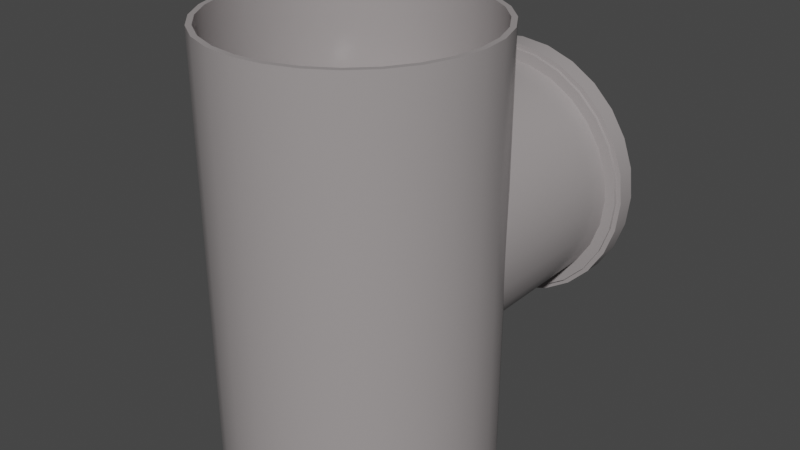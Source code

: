 # Source: Pipe_division_variable.blend  (saved by Blender 3.6.13; exported with 4.5.12 LTS)
import bpy
from mathutils import Matrix  # noqa: F401  (used for matrix-valued properties, if any)

bpy.ops.wm.read_factory_settings(use_empty=True)
scene = bpy.context.scene
scene.name = 'Scene'

# ---- collections
col_pipe_division_variable = bpy.data.collections.new('Pipe_division_variable'); scene.collection.children.link(col_pipe_division_variable)

# ---- materials (node trees are filled in below, after node groups)
mat_material_003 = bpy.data.materials.new('Material.003')
mat_material_003.use_transparent_shadow = False
mat_material_002 = bpy.data.materials.new('Material.002')
mat_material_002.use_transparent_shadow = False

# ---- node groups
ng_auto_smooth = bpy.data.node_groups.new('Auto Smooth', 'GeometryNodeTree')
_s = ng_auto_smooth.interface.new_socket(name='Geometry', in_out='OUTPUT', socket_type='NodeSocketGeometry')
_s = ng_auto_smooth.interface.new_socket(name='Geometry', in_out='INPUT', socket_type='NodeSocketGeometry')
_s = ng_auto_smooth.interface.new_socket(name='Angle', in_out='INPUT', socket_type='NodeSocketFloat')
_s.subtype = 'ANGLE'
_s.min_value = 0.0
_s.max_value = 3.142
ng_auto_smooth.is_modifier = True
_N = ng_auto_smooth.nodes; _L = ng_auto_smooth.links
n0 = _N.new('NodeGroupOutput'); n0.name = 'Group Output'; n0.location = (480, -100)
n1 = _N.new('NodeGroupInput'); n1.name = 'Group Input'; n1.location = (-420, -300)
n2 = _N.new('NodeGroupInput'); n2.name = 'Group Input.001'; n2.location = (-60, -100)
n3 = _N.new('GeometryNodeSetShadeSmooth'); n3.name = 'Set Shade Smooth'; n3.location = (120, -100)
n3.domain = 'EDGE'
n4 = _N.new('GeometryNodeSetShadeSmooth'); n4.name = 'Set Shade Smooth.001'; n4.location = (300, -100)
n5 = _N.new('GeometryNodeInputMeshEdgeAngle'); n5.name = 'Edge Angle'; n5.location = (-420, -220)
n6 = _N.new('GeometryNodeInputEdgeSmooth'); n6.name = 'Is Edge Smooth'; n6.location = (-60, -160)
n7 = _N.new('GeometryNodeInputShadeSmooth'); n7.name = 'Is Face Smooth'; n7.location = (-240, -340)
n8 = _N.new('FunctionNodeBooleanMath'); n8.name = 'Boolean Math'; n8.location = (-60, -220)
n9 = _N.new('FunctionNodeCompare'); n9.name = 'Compare'; n9.location = (-240, -180)
n9.operation = 'LESS_EQUAL'
_L.new(n5.outputs[0], n9.inputs[0])
_L.new(n4.outputs[0], n0.inputs[0])
_L.new(n1.outputs[1], n9.inputs[1])
_L.new(n9.outputs[0], n8.inputs[0])
_L.new(n7.outputs[0], n8.inputs[1])
_L.new(n2.outputs[0], n3.inputs[0])
_L.new(n6.outputs[0], n3.inputs[1])
_L.new(n3.outputs[0], n4.inputs[0])
_L.new(n8.outputs[0], n3.inputs[2])
n0.is_active_output = True

# ---- material node trees
mat_material_003.use_nodes = True; mat_material_003.node_tree.nodes.clear()
_N = mat_material_003.node_tree.nodes; _L = mat_material_003.node_tree.links
n0 = _N.new('ShaderNodeOutputMaterial'); n0.name = 'Material Output'; n0.location = (300, 300)
n1 = _N.new('ShaderNodeBsdfPrincipled'); n1.name = 'Principled BSDF.001'; n1.location = (-186, 340)
n1.distribution = 'GGX'
n1.subsurface_method = 'RANDOM_WALK_SKIN'
n1.inputs[0].default_value = (0.3515, 0.3231, 0.3231, 1.0)
n1.inputs[2].default_value = 0.2709
n1.inputs[3].default_value = 1.45
n1.inputs[13].default_value = 0.4855
n1.inputs[27].default_value = (0.0, 0.0, 0.0, 1.0)
n1.inputs[28].default_value = 1.0
_L.new(n1.outputs[0], n0.inputs[0])
n0.is_active_output = True
mat_material_002.use_nodes = True; mat_material_002.node_tree.nodes.clear()
_N = mat_material_002.node_tree.nodes; _L = mat_material_002.node_tree.links
n0 = _N.new('ShaderNodeOutputMaterial'); n0.name = 'Material Output.001'; n0.location = (210, 281)
n1 = _N.new('ShaderNodeBsdfPrincipled'); n1.name = 'Principled BSDF.001'; n1.location = (-104, 325)
n1.distribution = 'GGX'
n1.subsurface_method = 'RANDOM_WALK_SKIN'
n1.inputs[0].default_value = (0.3515, 0.3231, 0.3231, 1.0)
n1.inputs[2].default_value = 0.2709
n1.inputs[3].default_value = 1.45
n1.inputs[13].default_value = 0.4855
n1.inputs[27].default_value = (0.0, 0.0, 0.0, 1.0)
n1.inputs[28].default_value = 1.0
_L.new(n1.outputs[0], n0.inputs[0])
n0.is_active_output = True

# ---- world
world_world = bpy.data.worlds.new('World'); scene.world = world_world
world_world.use_nodes = True; world_world.node_tree.nodes.clear()
_N = world_world.node_tree.nodes; _L = world_world.node_tree.links
n0 = _N.new('ShaderNodeOutputWorld'); n0.name = 'World Output'; n0.location = (300, 300)
n1 = _N.new('ShaderNodeBackground'); n1.name = 'Background'; n1.location = (10, 300)
n1.inputs[0].default_value = (0.05088, 0.05088, 0.05088, 1.0)
_L.new(n1.outputs[0], n0.inputs[0])
n0.is_active_output = True
world_world.color = (0.05088, 0.05088, 0.05088)
world_world.use_sun_shadow = False
world_world.sun_shadow_jitter_overblur = 0.0

# ---- meshes
me_cylinder_026 = bpy.data.meshes.new('Cylinder.026')
me_cylinder_026.from_pydata([(0.0, 1.09, -0.2), (0.0, 1.09, 0.2), (0.2425, 1.063, -0.2), (0.2425, 1.063, 0.2), (0.4729, 0.9821, -0.2), (0.4729, 0.9821, 0.2), (0.6796, 0.8522, -0.2), (0.6796, 0.8522, 0.2), (0.8522, 0.6796, -0.2), (0.8522, 0.6796, 0.2), (0.9821, 0.4729, -0.2), (0.9821, 0.4729, 0.2), (1.063, 0.2425, -0.2), (1.063, 0.2425, 0.2), (1.09, 1.851e-30, -0.2), (1.09, -1.851e-30, 0.2), (1.063, -0.2425, -0.2), (1.063, -0.2425, 0.2), (0.9821, -0.4729, -0.2), (0.9821, -0.4729, 0.2), (0.8522, -0.6796, -0.2), (0.8522, -0.6796, 0.2), (0.6796, -0.8522, -0.2), (0.6796, -0.8522, 0.2), (0.4729, -0.9821, -0.2), (0.4729, -0.9821, 0.2), (0.2425, -1.063, -0.2), (0.2425, -1.063, 0.2), (0.0, -1.09, -0.2), (0.0, -1.09, 0.2), (-0.2425, -1.063, -0.2), (-0.2425, -1.063, 0.2), (-0.4729, -0.9821, -0.2), (-0.4729, -0.9821, 0.2), (-0.6796, -0.8522, -0.2), (-0.6796, -0.8522, 0.2), (-0.8522, -0.6796, -0.2), (-0.8522, -0.6796, 0.2), (-0.9821, -0.4729, -0.2), (-0.9821, -0.4729, 0.2), (-1.063, -0.2425, -0.2), (-1.063, -0.2425, 0.2), (-1.09, 1.851e-30, -0.2), (-1.09, -1.851e-30, 0.2), (-1.063, 0.2425, -0.2), (-1.063, 0.2425, 0.2), (-0.9821, 0.4729, -0.2), (-0.9821, 0.4729, 0.2), (-0.8522, 0.6796, -0.2), (-0.8522, 0.6796, 0.2), (-0.6796, 0.8522, -0.2), (-0.6796, 0.8522, 0.2), (-0.4729, 0.9821, -0.2), (-0.4729, 0.9821, 0.2), (-0.2425, 1.063, -0.2), (-0.2425, 1.063, 0.2), (0.0, 0.99, -0.2), (0.0, 0.99, 0.2), (0.2203, 0.9652, -0.2), (0.2203, 0.9652, 0.2), (0.4295, 0.892, -0.2), (0.4295, 0.892, 0.2), (0.6173, 0.774, -0.2), (0.6173, 0.774, 0.2), (0.774, 0.6173, -0.2), (0.774, 0.6173, 0.2), (0.892, 0.4295, -0.2), (0.892, 0.4295, 0.2), (0.9652, 0.2203, -0.2), (0.9652, 0.2203, 0.2), (0.99, 1.851e-30, -0.2), (0.99, -1.851e-30, 0.2), (0.9652, -0.2203, -0.2), (0.9652, -0.2203, 0.2), (0.892, -0.4295, -0.2), (0.892, -0.4295, 0.2), (0.774, -0.6173, -0.2), (0.774, -0.6173, 0.2), (0.6173, -0.774, -0.2), (0.6173, -0.774, 0.2), (0.4295, -0.892, -0.2), (0.4295, -0.892, 0.2), (0.2203, -0.9652, -0.2), (0.2203, -0.9652, 0.2), (0.0, -0.99, -0.2), (0.0, -0.99, 0.2), (-0.2203, -0.9652, -0.2), (-0.2203, -0.9652, 0.2), (-0.4295, -0.892, -0.2), (-0.4295, -0.892, 0.2), (-0.6173, -0.774, -0.2), (-0.6173, -0.774, 0.2), (-0.774, -0.6173, -0.2), (-0.774, -0.6173, 0.2), (-0.892, -0.4295, -0.2), (-0.892, -0.4295, 0.2), (-0.9652, -0.2203, -0.2), (-0.9652, -0.2203, 0.2), (-0.99, 1.851e-30, -0.2), (-0.99, -1.851e-30, 0.2), (-0.9652, 0.2203, -0.2), (-0.9652, 0.2203, 0.2), (-0.892, 0.4295, -0.2), (-0.892, 0.4295, 0.2), (-0.774, 0.6173, -0.2), (-0.774, 0.6173, 0.2), (-0.6173, 0.774, -0.2), (-0.6173, 0.774, 0.2), (-0.4295, 0.892, -0.2), (-0.4295, 0.892, 0.2), (-0.2203, 0.9652, -0.2), (-0.2203, 0.9652, 0.2), (-1.0, 8.742e-09, -0.2), (-1.0, 1.486e-07, -3.4), (-0.9749, -0.2225, -0.2), (-0.9749, -0.2225, -3.4), (-0.901, -0.4339, -0.2), (-0.901, -0.4339, -3.4), (-0.7818, -0.6235, -0.2), (-0.7818, -0.6235, -3.4), (-0.6235, -0.7818, -0.2), (-0.6235, -0.7818, -3.4), (-0.4339, -0.901, -0.2), (-0.4339, -0.901, -3.4), (-0.2225, -0.9749, -0.2), (-0.2225, -0.9749, -3.4), (-6.12e-08, -1.0, -0.2), (2.186e-07, -1.0, -3.4), (0.2225, -0.9749, -0.2), (0.2225, -0.9749, -3.4), (0.4339, -0.901, -0.2), (0.4339, -0.901, -3.4), (0.6235, -0.7818, -0.2), (0.6235, -0.7818, -3.4), (0.7818, -0.6235, -0.2), (0.7818, -0.6235, -3.4), (0.901, -0.4339, -0.2), (0.901, -0.4339, -3.4), (0.9749, -0.2225, -0.2), (0.9749, -0.2225, -3.4), (1.0, 8.742e-09, -0.2), (1.0, 1.486e-07, -3.4), (0.9749, 0.2225, -0.2), (0.9749, 0.2225, -3.4), (0.901, 0.4339, -0.2), (0.901, 0.4339, -3.4), (0.7818, 0.6235, -0.2), (0.7818, 0.6235, -3.4), (0.6235, 0.7818, -0.2), (0.6235, 0.7818, -3.4), (0.4339, 0.901, -0.2), (0.4339, 0.901, -3.4), (0.2225, 0.9749, -0.2), (0.2225, 0.9749, -3.4), (-6.12e-08, 1.0, -0.2), (2.186e-07, 1.0, -3.4), (-0.2225, 0.9749, -0.2), (-0.2225, 0.9749, -3.4), (-0.4339, 0.901, -0.2), (-0.4339, 0.901, -3.4), (-0.6235, 0.7818, -0.2), (-0.6235, 0.7818, -3.4), (-0.7818, 0.6235, -0.2), (-0.7818, 0.6235, -3.4), (-0.901, 0.4339, -0.2), (-0.901, 0.4339, -3.4), (-0.9749, 0.2225, -0.2), (-0.9749, 0.2225, -3.4), (-0.96, 8.742e-09, -0.2), (-0.96, 1.486e-07, -3.4), (-0.9359, -0.2136, -0.2), (-0.9359, -0.2136, -3.4), (-0.8649, -0.4165, -0.2), (-0.8649, -0.4165, -3.4), (-0.7506, -0.5986, -0.2), (-0.7506, -0.5986, -3.4), (-0.5986, -0.7506, -0.2), (-0.5986, -0.7506, -3.4), (-0.4165, -0.8649, -0.2), (-0.4165, -0.8649, -3.4), (-0.2136, -0.9359, -0.2), (-0.2136, -0.9359, -3.4), (-6.12e-08, -0.96, -0.2), (2.186e-07, -0.96, -3.4), (0.2136, -0.9359, -0.2), (0.2136, -0.9359, -3.4), (0.4165, -0.8649, -0.2), (0.4165, -0.8649, -3.4), (0.5986, -0.7506, -0.2), (0.5986, -0.7506, -3.4), (0.7506, -0.5986, -0.2), (0.7506, -0.5986, -3.4), (0.8649, -0.4165, -0.2), (0.8649, -0.4165, -3.4), (0.9359, -0.2136, -0.2), (0.9359, -0.2136, -3.4), (0.96, 8.742e-09, -0.2), (0.96, 1.486e-07, -3.4), (0.9359, 0.2136, -0.2), (0.9359, 0.2136, -3.4), (0.8649, 0.4165, -0.2), (0.8649, 0.4165, -3.4), (0.7506, 0.5986, -0.2), (0.7506, 0.5986, -3.4), (0.5986, 0.7506, -0.2), (0.5986, 0.7506, -3.4), (0.4165, 0.8649, -0.2), (0.4165, 0.8649, -3.4), (0.2136, 0.9359, -0.2), (0.2136, 0.9359, -3.4), (-6.12e-08, 0.96, -0.2), (2.186e-07, 0.96, -3.4), (-0.2136, 0.9359, -0.2), (-0.2136, 0.9359, -3.4), (-0.4165, 0.8649, -0.2), (-0.4165, 0.8649, -3.4), (-0.5986, 0.7506, -0.2), (-0.5986, 0.7506, -3.4), (-0.7506, 0.5986, -0.2), (-0.7506, 0.5986, -3.4), (-0.8649, 0.4165, -0.2), (-0.8649, 0.4165, -3.4), (-0.9359, 0.2136, -0.2), (-0.9359, 0.2136, -3.4), (-1.13, -6.557e-09, 0.15), (-1.13, 6.557e-09, -0.15), (-1.102, -0.2514, 0.15), (-1.102, -0.2514, -0.15), (-1.018, -0.4903, 0.15), (-1.018, -0.4903, -0.15), (-0.8835, -0.7045, 0.15), (-0.8835, -0.7045, -0.15), (-0.7045, -0.8835, 0.15), (-0.7045, -0.8835, -0.15), (-0.4903, -1.018, 0.15), (-0.4903, -1.018, -0.15), (-0.2514, -1.102, 0.15), (-0.2514, -1.102, -0.15), (-1.311e-08, -1.13, 0.15), (1.311e-08, -1.13, -0.15), (0.2514, -1.102, 0.15), (0.2514, -1.102, -0.15), (0.4903, -1.018, 0.15), (0.4903, -1.018, -0.15), (0.7045, -0.8835, 0.15), (0.7045, -0.8835, -0.15), (0.8835, -0.7045, 0.15), (0.8835, -0.7045, -0.15), (1.018, -0.4903, 0.15), (1.018, -0.4903, -0.15), (1.102, -0.2514, 0.15), (1.102, -0.2514, -0.15), (1.13, -6.557e-09, 0.15), (1.13, 6.557e-09, -0.15), (1.102, 0.2514, 0.15), (1.102, 0.2514, -0.15), (1.018, 0.4903, 0.15), (1.018, 0.4903, -0.15), (0.8835, 0.7045, 0.15), (0.8835, 0.7045, -0.15), (0.7045, 0.8835, 0.15), (0.7045, 0.8835, -0.15), (0.4903, 1.018, 0.15), (0.4903, 1.018, -0.15), (0.2514, 1.102, 0.15), (0.2514, 1.102, -0.15), (-1.311e-08, 1.13, 0.15), (1.311e-08, 1.13, -0.15), (-0.2514, 1.102, 0.15), (-0.2514, 1.102, -0.15), (-0.4903, 1.018, 0.15), (-0.4903, 1.018, -0.15), (-0.7045, 0.8835, 0.15), (-0.7045, 0.8835, -0.15), (-0.8835, 0.7045, 0.15), (-0.8835, 0.7045, -0.15), (-1.018, 0.4903, 0.15), (-1.018, 0.4903, -0.15), (-1.102, 0.2514, 0.15), (-1.102, 0.2514, -0.15), (-1.08, -6.557e-09, 0.15), (-1.08, 6.557e-09, -0.15), (-1.053, -0.2403, 0.15), (-1.053, -0.2403, -0.15), (-0.973, -0.4686, 0.15), (-0.973, -0.4686, -0.15), (-0.8444, -0.6734, 0.15), (-0.8444, -0.6734, -0.15), (-0.6734, -0.8444, 0.15), (-0.6734, -0.8444, -0.15), (-0.4686, -0.973, 0.15), (-0.4686, -0.973, -0.15), (-0.2403, -1.053, 0.15), (-0.2403, -1.053, -0.15), (-1.311e-08, -1.08, 0.15), (1.311e-08, -1.08, -0.15), (0.2403, -1.053, 0.15), (0.2403, -1.053, -0.15), (0.4686, -0.973, 0.15), (0.4686, -0.973, -0.15), (0.6734, -0.8444, 0.15), (0.6734, -0.8444, -0.15), (0.8444, -0.6734, 0.15), (0.8444, -0.6734, -0.15), (0.973, -0.4686, 0.15), (0.973, -0.4686, -0.15), (1.053, -0.2403, 0.15), (1.053, -0.2403, -0.15), (1.08, -6.557e-09, 0.15), (1.08, 6.557e-09, -0.15), (1.053, 0.2403, 0.15), (1.053, 0.2403, -0.15), (0.973, 0.4686, 0.15), (0.973, 0.4686, -0.15), (0.8444, 0.6734, 0.15), (0.8444, 0.6734, -0.15), (0.6734, 0.8444, 0.15), (0.6734, 0.8444, -0.15), (0.4686, 0.973, 0.15), (0.4686, 0.973, -0.15), (0.2403, 1.053, 0.15), (0.2403, 1.053, -0.15), (-1.311e-08, 1.08, 0.15), (1.311e-08, 1.08, -0.15), (-0.2403, 1.053, 0.15), (-0.2403, 1.053, -0.15), (-0.4686, 0.973, 0.15), (-0.4686, 0.973, -0.15), (-0.6734, 0.8444, 0.15), (-0.6734, 0.8444, -0.15), (-0.8444, 0.6734, 0.15), (-0.8444, 0.6734, -0.15), (-0.973, 0.4686, 0.15), (-0.973, 0.4686, -0.15), (-1.053, 0.2403, 0.15), (-1.053, 0.2403, -0.15)], [], [(0, 1, 3, 2), (2, 3, 5, 4), (4, 5, 7, 6), (6, 7, 9, 8), (8, 9, 11, 10), (10, 11, 13, 12), (12, 13, 15, 14), (14, 15, 17, 16), (16, 17, 19, 18), (18, 19, 21, 20), (20, 21, 23, 22), (22, 23, 25, 24), (24, 25, 27, 26), (26, 27, 29, 28), (28, 29, 31, 30), (30, 31, 33, 32), (32, 33, 35, 34), (34, 35, 37, 36), (36, 37, 39, 38), (38, 39, 41, 40), (40, 41, 43, 42), (42, 43, 45, 44), (44, 45, 47, 46), (46, 47, 49, 48), (48, 49, 51, 50), (50, 51, 53, 52), (52, 53, 55, 54), (54, 55, 1, 0), (56, 58, 59, 57), (58, 60, 61, 59), (60, 62, 63, 61), (62, 64, 65, 63), (64, 66, 67, 65), (66, 68, 69, 67), (68, 70, 71, 69), (70, 72, 73, 71), (72, 74, 75, 73), (74, 76, 77, 75), (76, 78, 79, 77), (78, 80, 81, 79), (80, 82, 83, 81), (82, 84, 85, 83), (84, 86, 87, 85), (86, 88, 89, 87), (88, 90, 91, 89), (90, 92, 93, 91), (92, 94, 95, 93), (94, 96, 97, 95), (96, 98, 99, 97), (98, 100, 101, 99), (100, 102, 103, 101), (102, 104, 105, 103), (104, 106, 107, 105), (106, 108, 109, 107), (108, 110, 111, 109), (110, 56, 57, 111), (0, 2, 58, 56), (3, 1, 57, 59), (2, 4, 60, 58), (5, 3, 59, 61), (4, 6, 62, 60), (7, 5, 61, 63), (6, 8, 64, 62), (9, 7, 63, 65), (8, 10, 66, 64), (11, 9, 65, 67), (10, 12, 68, 66), (13, 11, 67, 69), (12, 14, 70, 68), (15, 13, 69, 71), (14, 16, 72, 70), (17, 15, 71, 73), (16, 18, 74, 72), (19, 17, 73, 75), (18, 20, 76, 74), (21, 19, 75, 77), (20, 22, 78, 76), (23, 21, 77, 79), (22, 24, 80, 78), (25, 23, 79, 81), (24, 26, 82, 80), (27, 25, 81, 83), (26, 28, 84, 82), (29, 27, 83, 85), (28, 30, 86, 84), (31, 29, 85, 87), (30, 32, 88, 86), (33, 31, 87, 89), (32, 34, 90, 88), (35, 33, 89, 91), (34, 36, 92, 90), (37, 35, 91, 93), (36, 38, 94, 92), (39, 37, 93, 95), (38, 40, 96, 94), (41, 39, 95, 97), (40, 42, 98, 96), (43, 41, 97, 99), (42, 44, 100, 98), (45, 43, 99, 101), (44, 46, 102, 100), (47, 45, 101, 103), (46, 48, 104, 102), (49, 47, 103, 105), (48, 50, 106, 104), (51, 49, 105, 107), (50, 52, 108, 106), (53, 51, 107, 109), (52, 54, 110, 108), (55, 53, 109, 111), (54, 0, 56, 110), (1, 55, 111, 57), (112, 113, 115, 114), (114, 115, 117, 116), (116, 117, 119, 118), (118, 119, 121, 120), (120, 121, 123, 122), (122, 123, 125, 124), (124, 125, 127, 126), (126, 127, 129, 128), (128, 129, 131, 130), (130, 131, 133, 132), (132, 133, 135, 134), (134, 135, 137, 136), (136, 137, 139, 138), (138, 139, 141, 140), (140, 141, 143, 142), (142, 143, 145, 144), (144, 145, 147, 146), (146, 147, 149, 148), (148, 149, 151, 150), (150, 151, 153, 152), (152, 153, 155, 154), (154, 155, 157, 156), (156, 157, 159, 158), (158, 159, 161, 160), (160, 161, 163, 162), (162, 163, 165, 164), (164, 165, 167, 166), (166, 167, 113, 112), (168, 170, 171, 169), (170, 172, 173, 171), (172, 174, 175, 173), (174, 176, 177, 175), (176, 178, 179, 177), (178, 180, 181, 179), (180, 182, 183, 181), (182, 184, 185, 183), (184, 186, 187, 185), (186, 188, 189, 187), (188, 190, 191, 189), (190, 192, 193, 191), (192, 194, 195, 193), (194, 196, 197, 195), (196, 198, 199, 197), (198, 200, 201, 199), (200, 202, 203, 201), (202, 204, 205, 203), (204, 206, 207, 205), (206, 208, 209, 207), (208, 210, 211, 209), (210, 212, 213, 211), (212, 214, 215, 213), (214, 216, 217, 215), (216, 218, 219, 217), (218, 220, 221, 219), (220, 222, 223, 221), (222, 168, 169, 223), (112, 114, 170, 168), (115, 113, 169, 171), (114, 116, 172, 170), (117, 115, 171, 173), (116, 118, 174, 172), (119, 117, 173, 175), (118, 120, 176, 174), (121, 119, 175, 177), (120, 122, 178, 176), (123, 121, 177, 179), (122, 124, 180, 178), (125, 123, 179, 181), (124, 126, 182, 180), (127, 125, 181, 183), (126, 128, 184, 182), (129, 127, 183, 185), (128, 130, 186, 184), (131, 129, 185, 187), (130, 132, 188, 186), (133, 131, 187, 189), (132, 134, 190, 188), (135, 133, 189, 191), (134, 136, 192, 190), (137, 135, 191, 193), (136, 138, 194, 192), (139, 137, 193, 195), (138, 140, 196, 194), (141, 139, 195, 197), (140, 142, 198, 196), (143, 141, 197, 199), (142, 144, 200, 198), (145, 143, 199, 201), (144, 146, 202, 200), (147, 145, 201, 203), (146, 148, 204, 202), (149, 147, 203, 205), (148, 150, 206, 204), (151, 149, 205, 207), (150, 152, 208, 206), (153, 151, 207, 209), (152, 154, 210, 208), (155, 153, 209, 211), (154, 156, 212, 210), (157, 155, 211, 213), (156, 158, 214, 212), (159, 157, 213, 215), (158, 160, 216, 214), (161, 159, 215, 217), (160, 162, 218, 216), (163, 161, 217, 219), (162, 164, 220, 218), (165, 163, 219, 221), (164, 166, 222, 220), (167, 165, 221, 223), (166, 112, 168, 222), (113, 167, 223, 169), (224, 225, 227, 226), (226, 227, 229, 228), (228, 229, 231, 230), (230, 231, 233, 232), (232, 233, 235, 234), (234, 235, 237, 236), (236, 237, 239, 238), (238, 239, 241, 240), (240, 241, 243, 242), (242, 243, 245, 244), (244, 245, 247, 246), (246, 247, 249, 248), (248, 249, 251, 250), (250, 251, 253, 252), (252, 253, 255, 254), (254, 255, 257, 256), (256, 257, 259, 258), (258, 259, 261, 260), (260, 261, 263, 262), (262, 263, 265, 264), (264, 265, 267, 266), (266, 267, 269, 268), (268, 269, 271, 270), (270, 271, 273, 272), (272, 273, 275, 274), (274, 275, 277, 276), (276, 277, 279, 278), (278, 279, 225, 224), (280, 282, 283, 281), (282, 284, 285, 283), (284, 286, 287, 285), (286, 288, 289, 287), (288, 290, 291, 289), (290, 292, 293, 291), (292, 294, 295, 293), (294, 296, 297, 295), (296, 298, 299, 297), (298, 300, 301, 299), (300, 302, 303, 301), (302, 304, 305, 303), (304, 306, 307, 305), (306, 308, 309, 307), (308, 310, 311, 309), (310, 312, 313, 311), (312, 314, 315, 313), (314, 316, 317, 315), (316, 318, 319, 317), (318, 320, 321, 319), (320, 322, 323, 321), (322, 324, 325, 323), (324, 326, 327, 325), (326, 328, 329, 327), (328, 330, 331, 329), (330, 332, 333, 331), (332, 334, 335, 333), (334, 280, 281, 335), (224, 226, 282, 280), (227, 225, 281, 283), (226, 228, 284, 282), (229, 227, 283, 285), (228, 230, 286, 284), (231, 229, 285, 287), (230, 232, 288, 286), (233, 231, 287, 289), (232, 234, 290, 288), (235, 233, 289, 291), (234, 236, 292, 290), (237, 235, 291, 293), (236, 238, 294, 292), (239, 237, 293, 295), (238, 240, 296, 294), (241, 239, 295, 297), (240, 242, 298, 296), (243, 241, 297, 299), (242, 244, 300, 298), (245, 243, 299, 301), (244, 246, 302, 300), (247, 245, 301, 303), (246, 248, 304, 302), (249, 247, 303, 305), (248, 250, 306, 304), (251, 249, 305, 307), (250, 252, 308, 306), (253, 251, 307, 309), (252, 254, 310, 308), (255, 253, 309, 311), (254, 256, 312, 310), (257, 255, 311, 313), (256, 258, 314, 312), (259, 257, 313, 315), (258, 260, 316, 314), (261, 259, 315, 317), (260, 262, 318, 316), (263, 261, 317, 319), (262, 264, 320, 318), (265, 263, 319, 321), (264, 266, 322, 320), (267, 265, 321, 323), (266, 268, 324, 322), (269, 267, 323, 325), (268, 270, 326, 324), (271, 269, 325, 327), (270, 272, 328, 326), (273, 271, 327, 329), (272, 274, 330, 328), (275, 273, 329, 331), (274, 276, 332, 330), (277, 275, 331, 333), (276, 278, 334, 332), (279, 277, 333, 335), (278, 224, 280, 334), (225, 279, 335, 281)])
me_cylinder_026.polygons.foreach_set('use_smooth', [True] * 336)
_uv = me_cylinder_026.uv_layers.new(name='UVMap')
_uv.uv.foreach_set('vector', [1.0, 0.0, 1.0, 1.0, 0.9643, 1.0, 0.9643, 0.0, 0.9643, 0.0, 0.9643, 1.0, 0.9286, 1.0, 0.9286, 0.0, 0.9286, 0.0, 0.9286, 1.0, 0.8929, 1.0, 0.8929, 0.0, 0.8929, 0.0, 0.8929, 1.0, 0.8571, 1.0, 0.8571, 0.0, 0.8571, 0.0, 0.8571, 1.0, 0.8214, 1.0, 0.8214, 0.0, 0.8214, 0.0, 0.8214, 1.0, 0.7857, 1.0, 0.7857, 0.0, 0.7857, 0.0, 0.7857, 1.0, 0.75, 1.0, 0.75, 0.0, 0.75, 0.0, 0.75, 1.0, 0.7143, 1.0, 0.7143, 0.0, 0.7143, 0.0, 0.7143, 1.0, 0.6786, 1.0, 0.6786, 0.0, 0.6786, 0.0, 0.6786, 1.0, 0.6429, 1.0, 0.6429, 0.0, 0.6429, 0.0, 0.6429, 1.0, 0.6071, 1.0, 0.6071, 0.0, 0.6071, 0.0, 0.6071, 1.0, 0.5714, 1.0, 0.5714, 0.0, 0.5714, 0.0, 0.5714, 1.0, 0.5357, 1.0, 0.5357, 0.0, 0.5357, 0.0, 0.5357, 1.0, 0.5, 1.0, 0.5, 0.0, 0.5, 0.0, 0.5, 1.0, 0.4643, 1.0, 0.4643, 0.0, 0.4643, 0.0, 0.4643, 1.0, 0.4286, 1.0, 0.4286, 0.0, 0.4286, 0.0, 0.4286, 1.0, 0.3929, 1.0, 0.3929, 0.0, 0.3929, 0.0, 0.3929, 1.0, 0.3571, 1.0, 0.3571, 0.0, 0.3571, 0.0, 0.3571, 1.0, 0.3214, 1.0, 0.3214, 0.0, 0.3214, 0.0, 0.3214, 1.0, 0.2857, 1.0, 0.2857, 0.0, 0.2857, 0.0, 0.2857, 1.0, 0.25, 1.0, 0.25, 0.0, 0.25, 0.0, 0.25, 1.0, 0.2143, 1.0, 0.2143, 0.0, 0.2143, 0.0, 0.2143, 1.0, 0.1786, 1.0, 0.1786, 0.0, 0.1786, 0.0, 0.1786, 1.0, 0.1429, 1.0, 0.1429, 0.0, 0.1429, 0.0, 0.1429, 1.0, 0.1071, 1.0, 0.1071, 0.0, 0.1071, 0.0, 0.1071, 1.0, 0.07143, 1.0, 0.07143, 0.0, 0.07143, 0.0, 0.07143, 1.0, 0.03571, 1.0, 0.03571, 0.0, 0.03571, 0.0, 0.03571, 1.0, 1.565e-07, 1.0, 1.565e-07, 0.0, 1.0, 0.0, 0.9643, 0.0, 0.9643, 1.0, 1.0, 1.0, 0.9643, 0.0, 0.9286, 0.0, 0.9286, 1.0, 0.9643, 1.0, 0.9286, 0.0, 0.8929, 0.0, 0.8929, 1.0, 0.9286, 1.0, 0.8929, 0.0, 0.8571, 0.0, 0.8571, 1.0, 0.8929, 1.0, 0.8571, 0.0, 0.8214, 0.0, 0.8214, 1.0, 0.8571, 1.0, 0.8214, 0.0, 0.7857, 0.0, 0.7857, 1.0, 0.8214, 1.0, 0.7857, 0.0, 0.75, 0.0, 0.75, 1.0, 0.7857, 1.0, 0.75, 0.0, 0.7143, 0.0, 0.7143, 1.0, 0.75, 1.0, 0.7143, 0.0, 0.6786, 0.0, 0.6786, 1.0, 0.7143, 1.0, 0.6786, 0.0, 0.6429, 0.0, 0.6429, 1.0, 0.6786, 1.0, 0.6429, 0.0, 0.6071, 0.0, 0.6071, 1.0, 0.6429, 1.0, 0.6071, 0.0, 0.5714, 0.0, 0.5714, 1.0, 0.6071, 1.0, 0.5714, 0.0, 0.5357, 0.0, 0.5357, 1.0, 0.5714, 1.0, 0.5357, 0.0, 0.5, 0.0, 0.5, 1.0, 0.5357, 1.0, 0.5, 0.0, 0.4643, 0.0, 0.4643, 1.0, 0.5, 1.0, 0.4643, 0.0, 0.4286, 0.0, 0.4286, 1.0, 0.4643, 1.0, 0.4286, 0.0, 0.3929, 0.0, 0.3929, 1.0, 0.4286, 1.0, 0.3929, 0.0, 0.3571, 0.0, 0.3571, 1.0, 0.3929, 1.0, 0.3571, 0.0, 0.3214, 0.0, 0.3214, 1.0, 0.3571, 1.0, 0.3214, 0.0, 0.2857, 0.0, 0.2857, 1.0, 0.3214, 1.0, 0.2857, 0.0, 0.25, 0.0, 0.25, 1.0, 0.2857, 1.0, 0.25, 0.0, 0.2143, 0.0, 0.2143, 1.0, 0.25, 1.0, 0.2143, 0.0, 0.1786, 0.0, 0.1786, 1.0, 0.2143, 1.0, 0.1786, 0.0, 0.1429, 0.0, 0.1429, 1.0, 0.1786, 1.0, 0.1429, 0.0, 0.1071, 0.0, 0.1071, 1.0, 0.1429, 1.0, 0.1071, 0.0, 0.07143, 0.0, 0.07143, 1.0, 0.1071, 1.0, 0.07143, 0.0, 0.03571, 0.0, 0.03571, 1.0, 0.07143, 1.0, 0.03571, 0.0, 1.565e-07, 0.0, 1.565e-07, 1.0, 0.03571, 1.0, 1.0, 0.0, 0.9643, 0.0, 0.9643, 0.0, 1.0, 0.0, 0.9643, 1.0, 1.0, 1.0, 1.0, 1.0, 0.9643, 1.0, 0.9643, 0.0, 0.9286, 0.0, 0.9286, 0.0, 0.9643, 0.0, 0.9286, 1.0, 0.9643, 1.0, 0.9643, 1.0, 0.9286, 1.0, 0.9286, 0.0, 0.8929, 0.0, 0.8929, 0.0, 0.9286, 0.0, 0.8929, 1.0, 0.9286, 1.0, 0.9286, 1.0, 0.8929, 1.0, 0.8929, 0.0, 0.8571, 0.0, 0.8571, 0.0, 0.8929, 0.0, 0.8571, 1.0, 0.8929, 1.0, 0.8929, 1.0, 0.8571, 1.0, 0.8571, 0.0, 0.8214, 0.0, 0.8214, 0.0, 0.8571, 0.0, 0.8214, 1.0, 0.8571, 1.0, 0.8571, 1.0, 0.8214, 1.0, 0.8214, 0.0, 0.7857, 0.0, 0.7857, 0.0, 0.8214, 0.0, 0.7857, 1.0, 0.8214, 1.0, 0.8214, 1.0, 0.7857, 1.0, 0.7857, 0.0, 0.75, 0.0, 0.75, 0.0, 0.7857, 0.0, 0.75, 1.0, 0.7857, 1.0, 0.7857, 1.0, 0.75, 1.0, 0.75, 0.0, 0.7143, 0.0, 0.7143, 0.0, 0.75, 0.0, 0.7143, 1.0, 0.75, 1.0, 0.75, 1.0, 0.7143, 1.0, 0.7143, 0.0, 0.6786, 0.0, 0.6786, 0.0, 0.7143, 0.0, 0.6786, 1.0, 0.7143, 1.0, 0.7143, 1.0, 0.6786, 1.0, 0.6786, 0.0, 0.6429, 0.0, 0.6429, 0.0, 0.6786, 0.0, 0.6429, 1.0, 0.6786, 1.0, 0.6786, 1.0, 0.6429, 1.0, 0.6429, 0.0, 0.6071, 0.0, 0.6071, 0.0, 0.6429, 0.0, 0.6071, 1.0, 0.6429, 1.0, 0.6429, 1.0, 0.6071, 1.0, 0.6071, 0.0, 0.5714, 0.0, 0.5714, 0.0, 0.6071, 0.0, 0.5714, 1.0, 0.6071, 1.0, 0.6071, 1.0, 0.5714, 1.0, 0.5714, 0.0, 0.5357, 0.0, 0.5357, 0.0, 0.5714, 0.0, 0.5357, 1.0, 0.5714, 1.0, 0.5714, 1.0, 0.5357, 1.0, 0.5357, 0.0, 0.5, 0.0, 0.5, 0.0, 0.5357, 0.0, 0.5, 1.0, 0.5357, 1.0, 0.5357, 1.0, 0.5, 1.0, 0.5, 0.0, 0.4643, 0.0, 0.4643, 0.0, 0.5, 0.0, 0.4643, 1.0, 0.5, 1.0, 0.5, 1.0, 0.4643, 1.0, 0.4643, 0.0, 0.4286, 0.0, 0.4286, 0.0, 0.4643, 0.0, 0.4286, 1.0, 0.4643, 1.0, 0.4643, 1.0, 0.4286, 1.0, 0.4286, 0.0, 0.3929, 0.0, 0.3929, 0.0, 0.4286, 0.0, 0.3929, 1.0, 0.4286, 1.0, 0.4286, 1.0, 0.3929, 1.0, 0.3929, 0.0, 0.3571, 0.0, 0.3571, 0.0, 0.3929, 0.0, 0.3571, 1.0, 0.3929, 1.0, 0.3929, 1.0, 0.3571, 1.0, 0.3571, 0.0, 0.3214, 0.0, 0.3214, 0.0, 0.3571, 0.0, 0.3214, 1.0, 0.3571, 1.0, 0.3571, 1.0, 0.3214, 1.0, 0.3214, 0.0, 0.2857, 0.0, 0.2857, 0.0, 0.3214, 0.0, 0.2857, 1.0, 0.3214, 1.0, 0.3214, 1.0, 0.2857, 1.0, 0.2857, 0.0, 0.25, 0.0, 0.25, 0.0, 0.2857, 0.0, 0.25, 1.0, 0.2857, 1.0, 0.2857, 1.0, 0.25, 1.0, 0.25, 0.0, 0.2143, 0.0, 0.2143, 0.0, 0.25, 0.0, 0.2143, 1.0, 0.25, 1.0, 0.25, 1.0, 0.2143, 1.0, 0.2143, 0.0, 0.1786, 0.0, 0.1786, 0.0, 0.2143, 0.0, 0.1786, 1.0, 0.2143, 1.0, 0.2143, 1.0, 0.1786, 1.0, 0.1786, 0.0, 0.1429, 0.0, 0.1429, 0.0, 0.1786, 0.0, 0.1429, 1.0, 0.1786, 1.0, 0.1786, 1.0, 0.1429, 1.0, 0.1429, 0.0, 0.1071, 0.0, 0.1071, 0.0, 0.1429, 0.0, 0.1071, 1.0, 0.1429, 1.0, 0.1429, 1.0, 0.1071, 1.0, 0.1071, 0.0, 0.07143, 0.0, 0.07143, 0.0, 0.1071, 0.0, 0.07143, 1.0, 0.1071, 1.0, 0.1071, 1.0, 0.07143, 1.0, 0.07143, 0.0, 0.03571, 0.0, 0.03571, 0.0, 0.07143, 0.0, 0.03571, 1.0, 0.07143, 1.0, 0.07143, 1.0, 0.03571, 1.0, 0.03571, 0.0, 1.565e-07, 0.0, 1.565e-07, 0.0, 0.03571, 0.0, 1.565e-07, 1.0, 0.03571, 1.0, 0.03571, 1.0, 1.565e-07, 1.0, 1.0, 0.0, 1.0, 1.0, 0.9643, 1.0, 0.9643, 0.0, 0.9643, 0.0, 0.9643, 1.0, 0.9286, 1.0, 0.9286, 0.0, 0.9286, 0.0, 0.9286, 1.0, 0.8929, 1.0, 0.8929, 0.0, 0.8929, 0.0, 0.8929, 1.0, 0.8571, 1.0, 0.8571, 0.0, 0.8571, 0.0, 0.8571, 1.0, 0.8214, 1.0, 0.8214, 0.0, 0.8214, 0.0, 0.8214, 1.0, 0.7857, 1.0, 0.7857, 0.0, 0.7857, 0.0, 0.7857, 1.0, 0.75, 1.0, 0.75, 0.0, 0.75, 0.0, 0.75, 1.0, 0.7143, 1.0, 0.7143, 0.0, 0.7143, 0.0, 0.7143, 1.0, 0.6786, 1.0, 0.6786, 0.0, 0.6786, 0.0, 0.6786, 1.0, 0.6429, 1.0, 0.6429, 0.0, 0.6429, 0.0, 0.6429, 1.0, 0.6071, 1.0, 0.6071, 0.0, 0.6071, 0.0, 0.6071, 1.0, 0.5714, 1.0, 0.5714, 0.0, 0.5714, 0.0, 0.5714, 1.0, 0.5357, 1.0, 0.5357, 0.0, 0.5357, 0.0, 0.5357, 1.0, 0.5, 1.0, 0.5, 0.0, 0.5, 0.0, 0.5, 1.0, 0.4643, 1.0, 0.4643, 0.0, 0.4643, 0.0, 0.4643, 1.0, 0.4286, 1.0, 0.4286, 0.0, 0.4286, 0.0, 0.4286, 1.0, 0.3929, 1.0, 0.3929, 0.0, 0.3929, 0.0, 0.3929, 1.0, 0.3571, 1.0, 0.3571, 0.0, 0.3571, 0.0, 0.3571, 1.0, 0.3214, 1.0, 0.3214, 0.0, 0.3214, 0.0, 0.3214, 1.0, 0.2857, 1.0, 0.2857, 0.0, 0.2857, 0.0, 0.2857, 1.0, 0.25, 1.0, 0.25, 0.0, 0.25, 0.0, 0.25, 1.0, 0.2143, 1.0, 0.2143, 0.0, 0.2143, 0.0, 0.2143, 1.0, 0.1786, 1.0, 0.1786, 0.0, 0.1786, 0.0, 0.1786, 1.0, 0.1429, 1.0, 0.1429, 0.0, 0.1429, 0.0, 0.1429, 1.0, 0.1071, 1.0, 0.1071, 0.0, 0.1071, 0.0, 0.1071, 1.0, 0.07143, 1.0, 0.07143, 0.0, 0.07143, 0.0, 0.07143, 1.0, 0.03571, 1.0, 0.03571, 0.0, 0.03571, 0.0, 0.03571, 1.0, 1.565e-07, 1.0, 1.565e-07, 0.0, 1.0, 0.0, 0.9643, 0.0, 0.9643, 1.0, 1.0, 1.0, 0.9643, 0.0, 0.9286, 0.0, 0.9286, 1.0, 0.9643, 1.0, 0.9286, 0.0, 0.8929, 0.0, 0.8929, 1.0, 0.9286, 1.0, 0.8929, 0.0, 0.8571, 0.0, 0.8571, 1.0, 0.8929, 1.0, 0.8571, 0.0, 0.8214, 0.0, 0.8214, 1.0, 0.8571, 1.0, 0.8214, 0.0, 0.7857, 0.0, 0.7857, 1.0, 0.8214, 1.0, 0.7857, 0.0, 0.75, 0.0, 0.75, 1.0, 0.7857, 1.0, 0.75, 0.0, 0.7143, 0.0, 0.7143, 1.0, 0.75, 1.0, 0.7143, 0.0, 0.6786, 0.0, 0.6786, 1.0, 0.7143, 1.0, 0.6786, 0.0, 0.6429, 0.0, 0.6429, 1.0, 0.6786, 1.0, 0.6429, 0.0, 0.6071, 0.0, 0.6071, 1.0, 0.6429, 1.0, 0.6071, 0.0, 0.5714, 0.0, 0.5714, 1.0, 0.6071, 1.0, 0.5714, 0.0, 0.5357, 0.0, 0.5357, 1.0, 0.5714, 1.0, 0.5357, 0.0, 0.5, 0.0, 0.5, 1.0, 0.5357, 1.0, 0.5, 0.0, 0.4643, 0.0, 0.4643, 1.0, 0.5, 1.0, 0.4643, 0.0, 0.4286, 0.0, 0.4286, 1.0, 0.4643, 1.0, 0.4286, 0.0, 0.3929, 0.0, 0.3929, 1.0, 0.4286, 1.0, 0.3929, 0.0, 0.3571, 0.0, 0.3571, 1.0, 0.3929, 1.0, 0.3571, 0.0, 0.3214, 0.0, 0.3214, 1.0, 0.3571, 1.0, 0.3214, 0.0, 0.2857, 0.0, 0.2857, 1.0, 0.3214, 1.0, 0.2857, 0.0, 0.25, 0.0, 0.25, 1.0, 0.2857, 1.0, 0.25, 0.0, 0.2143, 0.0, 0.2143, 1.0, 0.25, 1.0, 0.2143, 0.0, 0.1786, 0.0, 0.1786, 1.0, 0.2143, 1.0, 0.1786, 0.0, 0.1429, 0.0, 0.1429, 1.0, 0.1786, 1.0, 0.1429, 0.0, 0.1071, 0.0, 0.1071, 1.0, 0.1429, 1.0, 0.1071, 0.0, 0.07143, 0.0, 0.07143, 1.0, 0.1071, 1.0, 0.07143, 0.0, 0.03571, 0.0, 0.03571, 1.0, 0.07143, 1.0, 0.03571, 0.0, 1.565e-07, 0.0, 1.565e-07, 1.0, 0.03571, 1.0, 1.0, 0.0, 0.9643, 0.0, 0.9643, 0.0, 1.0, 0.0, 0.9643, 1.0, 1.0, 1.0, 1.0, 1.0, 0.9643, 1.0, 0.9643, 0.0, 0.9286, 0.0, 0.9286, 0.0, 0.9643, 0.0, 0.9286, 1.0, 0.9643, 1.0, 0.9643, 1.0, 0.9286, 1.0, 0.9286, 0.0, 0.8929, 0.0, 0.8929, 0.0, 0.9286, 0.0, 0.8929, 1.0, 0.9286, 1.0, 0.9286, 1.0, 0.8929, 1.0, 0.8929, 0.0, 0.8571, 0.0, 0.8571, 0.0, 0.8929, 0.0, 0.8571, 1.0, 0.8929, 1.0, 0.8929, 1.0, 0.8571, 1.0, 0.8571, 0.0, 0.8214, 0.0, 0.8214, 0.0, 0.8571, 0.0, 0.8214, 1.0, 0.8571, 1.0, 0.8571, 1.0, 0.8214, 1.0, 0.8214, 0.0, 0.7857, 0.0, 0.7857, 0.0, 0.8214, 0.0, 0.7857, 1.0, 0.8214, 1.0, 0.8214, 1.0, 0.7857, 1.0, 0.7857, 0.0, 0.75, 0.0, 0.75, 0.0, 0.7857, 0.0, 0.75, 1.0, 0.7857, 1.0, 0.7857, 1.0, 0.75, 1.0, 0.75, 0.0, 0.7143, 0.0, 0.7143, 0.0, 0.75, 0.0, 0.7143, 1.0, 0.75, 1.0, 0.75, 1.0, 0.7143, 1.0, 0.7143, 0.0, 0.6786, 0.0, 0.6786, 0.0, 0.7143, 0.0, 0.6786, 1.0, 0.7143, 1.0, 0.7143, 1.0, 0.6786, 1.0, 0.6786, 0.0, 0.6429, 0.0, 0.6429, 0.0, 0.6786, 0.0, 0.6429, 1.0, 0.6786, 1.0, 0.6786, 1.0, 0.6429, 1.0, 0.6429, 0.0, 0.6071, 0.0, 0.6071, 0.0, 0.6429, 0.0, 0.6071, 1.0, 0.6429, 1.0, 0.6429, 1.0, 0.6071, 1.0, 0.6071, 0.0, 0.5714, 0.0, 0.5714, 0.0, 0.6071, 0.0, 0.5714, 1.0, 0.6071, 1.0, 0.6071, 1.0, 0.5714, 1.0, 0.5714, 0.0, 0.5357, 0.0, 0.5357, 0.0, 0.5714, 0.0, 0.5357, 1.0, 0.5714, 1.0, 0.5714, 1.0, 0.5357, 1.0, 0.5357, 0.0, 0.5, 0.0, 0.5, 0.0, 0.5357, 0.0, 0.5, 1.0, 0.5357, 1.0, 0.5357, 1.0, 0.5, 1.0, 0.5, 0.0, 0.4643, 0.0, 0.4643, 0.0, 0.5, 0.0, 0.4643, 1.0, 0.5, 1.0, 0.5, 1.0, 0.4643, 1.0, 0.4643, 0.0, 0.4286, 0.0, 0.4286, 0.0, 0.4643, 0.0, 0.4286, 1.0, 0.4643, 1.0, 0.4643, 1.0, 0.4286, 1.0, 0.4286, 0.0, 0.3929, 0.0, 0.3929, 0.0, 0.4286, 0.0, 0.3929, 1.0, 0.4286, 1.0, 0.4286, 1.0, 0.3929, 1.0, 0.3929, 0.0, 0.3571, 0.0, 0.3571, 0.0, 0.3929, 0.0, 0.3571, 1.0, 0.3929, 1.0, 0.3929, 1.0, 0.3571, 1.0, 0.3571, 0.0, 0.3214, 0.0, 0.3214, 0.0, 0.3571, 0.0, 0.3214, 1.0, 0.3571, 1.0, 0.3571, 1.0, 0.3214, 1.0, 0.3214, 0.0, 0.2857, 0.0, 0.2857, 0.0, 0.3214, 0.0, 0.2857, 1.0, 0.3214, 1.0, 0.3214, 1.0, 0.2857, 1.0, 0.2857, 0.0, 0.25, 0.0, 0.25, 0.0, 0.2857, 0.0, 0.25, 1.0, 0.2857, 1.0, 0.2857, 1.0, 0.25, 1.0, 0.25, 0.0, 0.2143, 0.0, 0.2143, 0.0, 0.25, 0.0, 0.2143, 1.0, 0.25, 1.0, 0.25, 1.0, 0.2143, 1.0, 0.2143, 0.0, 0.1786, 0.0, 0.1786, 0.0, 0.2143, 0.0, 0.1786, 1.0, 0.2143, 1.0, 0.2143, 1.0, 0.1786, 1.0, 0.1786, 0.0, 0.1429, 0.0, 0.1429, 0.0, 0.1786, 0.0, 0.1429, 1.0, 0.1786, 1.0, 0.1786, 1.0, 0.1429, 1.0, 0.1429, 0.0, 0.1071, 0.0, 0.1071, 0.0, 0.1429, 0.0, 0.1071, 1.0, 0.1429, 1.0, 0.1429, 1.0, 0.1071, 1.0, 0.1071, 0.0, 0.07143, 0.0, 0.07143, 0.0, 0.1071, 0.0, 0.07143, 1.0, 0.1071, 1.0, 0.1071, 1.0, 0.07143, 1.0, 0.07143, 0.0, 0.03571, 0.0, 0.03571, 0.0, 0.07143, 0.0, 0.03571, 1.0, 0.07143, 1.0, 0.07143, 1.0, 0.03571, 1.0, 0.03571, 0.0, 1.565e-07, 0.0, 1.565e-07, 0.0, 0.03571, 0.0, 1.565e-07, 1.0, 0.03571, 1.0, 0.03571, 1.0, 1.565e-07, 1.0, 1.0, 0.0, 1.0, 1.0, 0.9643, 1.0, 0.9643, 0.0, 0.9643, 0.0, 0.9643, 1.0, 0.9286, 1.0, 0.9286, 0.0, 0.9286, 0.0, 0.9286, 1.0, 0.8929, 1.0, 0.8929, 0.0, 0.8929, 0.0, 0.8929, 1.0, 0.8571, 1.0, 0.8571, 0.0, 0.8571, 0.0, 0.8571, 1.0, 0.8214, 1.0, 0.8214, 0.0, 0.8214, 0.0, 0.8214, 1.0, 0.7857, 1.0, 0.7857, 0.0, 0.7857, 0.0, 0.7857, 1.0, 0.75, 1.0, 0.75, 0.0, 0.75, 0.0, 0.75, 1.0, 0.7143, 1.0, 0.7143, 0.0, 0.7143, 0.0, 0.7143, 1.0, 0.6786, 1.0, 0.6786, 0.0, 0.6786, 0.0, 0.6786, 1.0, 0.6429, 1.0, 0.6429, 0.0, 0.6429, 0.0, 0.6429, 1.0, 0.6071, 1.0, 0.6071, 0.0, 0.6071, 0.0, 0.6071, 1.0, 0.5714, 1.0, 0.5714, 0.0, 0.5714, 0.0, 0.5714, 1.0, 0.5357, 1.0, 0.5357, 0.0, 0.5357, 0.0, 0.5357, 1.0, 0.5, 1.0, 0.5, 0.0, 0.5, 0.0, 0.5, 1.0, 0.4643, 1.0, 0.4643, 0.0, 0.4643, 0.0, 0.4643, 1.0, 0.4286, 1.0, 0.4286, 0.0, 0.4286, 0.0, 0.4286, 1.0, 0.3929, 1.0, 0.3929, 0.0, 0.3929, 0.0, 0.3929, 1.0, 0.3571, 1.0, 0.3571, 0.0, 0.3571, 0.0, 0.3571, 1.0, 0.3214, 1.0, 0.3214, 0.0, 0.3214, 0.0, 0.3214, 1.0, 0.2857, 1.0, 0.2857, 0.0, 0.2857, 0.0, 0.2857, 1.0, 0.25, 1.0, 0.25, 0.0, 0.25, 0.0, 0.25, 1.0, 0.2143, 1.0, 0.2143, 0.0, 0.2143, 0.0, 0.2143, 1.0, 0.1786, 1.0, 0.1786, 0.0, 0.1786, 0.0, 0.1786, 1.0, 0.1429, 1.0, 0.1429, 0.0, 0.1429, 0.0, 0.1429, 1.0, 0.1071, 1.0, 0.1071, 0.0, 0.1071, 0.0, 0.1071, 1.0, 0.07143, 1.0, 0.07143, 0.0, 0.07143, 0.0, 0.07143, 1.0, 0.03571, 1.0, 0.03571, 0.0, 0.03571, 0.0, 0.03571, 1.0, 1.565e-07, 1.0, 1.565e-07, 0.0, 1.0, 0.0, 0.9643, 0.0, 0.9643, 1.0, 1.0, 1.0, 0.9643, 0.0, 0.9286, 0.0, 0.9286, 1.0, 0.9643, 1.0, 0.9286, 0.0, 0.8929, 0.0, 0.8929, 1.0, 0.9286, 1.0, 0.8929, 0.0, 0.8571, 0.0, 0.8571, 1.0, 0.8929, 1.0, 0.8571, 0.0, 0.8214, 0.0, 0.8214, 1.0, 0.8571, 1.0, 0.8214, 0.0, 0.7857, 0.0, 0.7857, 1.0, 0.8214, 1.0, 0.7857, 0.0, 0.75, 0.0, 0.75, 1.0, 0.7857, 1.0, 0.75, 0.0, 0.7143, 0.0, 0.7143, 1.0, 0.75, 1.0, 0.7143, 0.0, 0.6786, 0.0, 0.6786, 1.0, 0.7143, 1.0, 0.6786, 0.0, 0.6429, 0.0, 0.6429, 1.0, 0.6786, 1.0, 0.6429, 0.0, 0.6071, 0.0, 0.6071, 1.0, 0.6429, 1.0, 0.6071, 0.0, 0.5714, 0.0, 0.5714, 1.0, 0.6071, 1.0, 0.5714, 0.0, 0.5357, 0.0, 0.5357, 1.0, 0.5714, 1.0, 0.5357, 0.0, 0.5, 0.0, 0.5, 1.0, 0.5357, 1.0, 0.5, 0.0, 0.4643, 0.0, 0.4643, 1.0, 0.5, 1.0, 0.4643, 0.0, 0.4286, 0.0, 0.4286, 1.0, 0.4643, 1.0, 0.4286, 0.0, 0.3929, 0.0, 0.3929, 1.0, 0.4286, 1.0, 0.3929, 0.0, 0.3571, 0.0, 0.3571, 1.0, 0.3929, 1.0, 0.3571, 0.0, 0.3214, 0.0, 0.3214, 1.0, 0.3571, 1.0, 0.3214, 0.0, 0.2857, 0.0, 0.2857, 1.0, 0.3214, 1.0, 0.2857, 0.0, 0.25, 0.0, 0.25, 1.0, 0.2857, 1.0, 0.25, 0.0, 0.2143, 0.0, 0.2143, 1.0, 0.25, 1.0, 0.2143, 0.0, 0.1786, 0.0, 0.1786, 1.0, 0.2143, 1.0, 0.1786, 0.0, 0.1429, 0.0, 0.1429, 1.0, 0.1786, 1.0, 0.1429, 0.0, 0.1071, 0.0, 0.1071, 1.0, 0.1429, 1.0, 0.1071, 0.0, 0.07143, 0.0, 0.07143, 1.0, 0.1071, 1.0, 0.07143, 0.0, 0.03571, 0.0, 0.03571, 1.0, 0.07143, 1.0, 0.03571, 0.0, 1.565e-07, 0.0, 1.565e-07, 1.0, 0.03571, 1.0, 1.0, 0.0, 0.9643, 0.0, 0.9643, 0.0, 1.0, 0.0, 0.9643, 1.0, 1.0, 1.0, 1.0, 1.0, 0.9643, 1.0, 0.9643, 0.0, 0.9286, 0.0, 0.9286, 0.0, 0.9643, 0.0, 0.9286, 1.0, 0.9643, 1.0, 0.9643, 1.0, 0.9286, 1.0, 0.9286, 0.0, 0.8929, 0.0, 0.8929, 0.0, 0.9286, 0.0, 0.8929, 1.0, 0.9286, 1.0, 0.9286, 1.0, 0.8929, 1.0, 0.8929, 0.0, 0.8571, 0.0, 0.8571, 0.0, 0.8929, 0.0, 0.8571, 1.0, 0.8929, 1.0, 0.8929, 1.0, 0.8571, 1.0, 0.8571, 0.0, 0.8214, 0.0, 0.8214, 0.0, 0.8571, 0.0, 0.8214, 1.0, 0.8571, 1.0, 0.8571, 1.0, 0.8214, 1.0, 0.8214, 0.0, 0.7857, 0.0, 0.7857, 0.0, 0.8214, 0.0, 0.7857, 1.0, 0.8214, 1.0, 0.8214, 1.0, 0.7857, 1.0, 0.7857, 0.0, 0.75, 0.0, 0.75, 0.0, 0.7857, 0.0, 0.75, 1.0, 0.7857, 1.0, 0.7857, 1.0, 0.75, 1.0, 0.75, 0.0, 0.7143, 0.0, 0.7143, 0.0, 0.75, 0.0, 0.7143, 1.0, 0.75, 1.0, 0.75, 1.0, 0.7143, 1.0, 0.7143, 0.0, 0.6786, 0.0, 0.6786, 0.0, 0.7143, 0.0, 0.6786, 1.0, 0.7143, 1.0, 0.7143, 1.0, 0.6786, 1.0, 0.6786, 0.0, 0.6429, 0.0, 0.6429, 0.0, 0.6786, 0.0, 0.6429, 1.0, 0.6786, 1.0, 0.6786, 1.0, 0.6429, 1.0, 0.6429, 0.0, 0.6071, 0.0, 0.6071, 0.0, 0.6429, 0.0, 0.6071, 1.0, 0.6429, 1.0, 0.6429, 1.0, 0.6071, 1.0, 0.6071, 0.0, 0.5714, 0.0, 0.5714, 0.0, 0.6071, 0.0, 0.5714, 1.0, 0.6071, 1.0, 0.6071, 1.0, 0.5714, 1.0, 0.5714, 0.0, 0.5357, 0.0, 0.5357, 0.0, 0.5714, 0.0, 0.5357, 1.0, 0.5714, 1.0, 0.5714, 1.0, 0.5357, 1.0, 0.5357, 0.0, 0.5, 0.0, 0.5, 0.0, 0.5357, 0.0, 0.5, 1.0, 0.5357, 1.0, 0.5357, 1.0, 0.5, 1.0, 0.5, 0.0, 0.4643, 0.0, 0.4643, 0.0, 0.5, 0.0, 0.4643, 1.0, 0.5, 1.0, 0.5, 1.0, 0.4643, 1.0, 0.4643, 0.0, 0.4286, 0.0, 0.4286, 0.0, 0.4643, 0.0, 0.4286, 1.0, 0.4643, 1.0, 0.4643, 1.0, 0.4286, 1.0, 0.4286, 0.0, 0.3929, 0.0, 0.3929, 0.0, 0.4286, 0.0, 0.3929, 1.0, 0.4286, 1.0, 0.4286, 1.0, 0.3929, 1.0, 0.3929, 0.0, 0.3571, 0.0, 0.3571, 0.0, 0.3929, 0.0, 0.3571, 1.0, 0.3929, 1.0, 0.3929, 1.0, 0.3571, 1.0, 0.3571, 0.0, 0.3214, 0.0, 0.3214, 0.0, 0.3571, 0.0, 0.3214, 1.0, 0.3571, 1.0, 0.3571, 1.0, 0.3214, 1.0, 0.3214, 0.0, 0.2857, 0.0, 0.2857, 0.0, 0.3214, 0.0, 0.2857, 1.0, 0.3214, 1.0, 0.3214, 1.0, 0.2857, 1.0, 0.2857, 0.0, 0.25, 0.0, 0.25, 0.0, 0.2857, 0.0, 0.25, 1.0, 0.2857, 1.0, 0.2857, 1.0, 0.25, 1.0, 0.25, 0.0, 0.2143, 0.0, 0.2143, 0.0, 0.25, 0.0, 0.2143, 1.0, 0.25, 1.0, 0.25, 1.0, 0.2143, 1.0, 0.2143, 0.0, 0.1786, 0.0, 0.1786, 0.0, 0.2143, 0.0, 0.1786, 1.0, 0.2143, 1.0, 0.2143, 1.0, 0.1786, 1.0, 0.1786, 0.0, 0.1429, 0.0, 0.1429, 0.0, 0.1786, 0.0, 0.1429, 1.0, 0.1786, 1.0, 0.1786, 1.0, 0.1429, 1.0, 0.1429, 0.0, 0.1071, 0.0, 0.1071, 0.0, 0.1429, 0.0, 0.1071, 1.0, 0.1429, 1.0, 0.1429, 1.0, 0.1071, 1.0, 0.1071, 0.0, 0.07143, 0.0, 0.07143, 0.0, 0.1071, 0.0, 0.07143, 1.0, 0.1071, 1.0, 0.1071, 1.0, 0.07143, 1.0, 0.07143, 0.0, 0.03571, 0.0, 0.03571, 0.0, 0.07143, 0.0, 0.03571, 1.0, 0.07143, 1.0, 0.07143, 1.0, 0.03571, 1.0, 0.03571, 0.0, 1.565e-07, 0.0, 1.565e-07, 0.0, 0.03571, 0.0, 1.565e-07, 1.0, 0.03571, 1.0, 0.03571, 1.0, 1.565e-07, 1.0])
me_cylinder_026.materials.append(mat_material_003)
me_cylinder_026.update()
me_cylinder_027 = bpy.data.meshes.new('Cylinder.027')
me_cylinder_027.from_pydata([(0.0, 1.0, -1.0), (0.0, 1.0, 1.0), (0.2225, 0.9749, -1.0), (0.2225, 0.9749, 1.0), (0.4339, 0.901, -1.0), (0.4339, 0.901, 1.0), (0.6235, 0.7818, -1.0), (0.6235, 0.7818, 1.0), (0.7818, 0.6235, -1.0), (0.7818, 0.6235, 1.0), (0.901, 0.4339, -1.0), (0.901, 0.4339, 1.0), (0.9749, 0.2225, -1.0), (0.9749, 0.2225, 1.0), (1.0, 0.0, -1.0), (1.0, 0.0, 1.0), (0.9749, -0.2225, -1.0), (0.9749, -0.2225, 1.0), (0.901, -0.4339, -1.0), (0.901, -0.4339, 1.0), (0.7818, -0.6235, -1.0), (0.7818, -0.6235, 1.0), (0.6235, -0.7818, -1.0), (0.6235, -0.7818, 1.0), (0.4339, -0.901, -1.0), (0.4339, -0.901, 1.0), (0.2225, -0.9749, -1.0), (0.2225, -0.9749, 1.0), (0.0, -1.0, -1.0), (0.0, -1.0, 1.0), (-0.2225, -0.9749, -1.0), (-0.2225, -0.9749, 1.0), (-0.4339, -0.901, -1.0), (-0.4339, -0.901, 1.0), (-0.6235, -0.7818, -1.0), (-0.6235, -0.7818, 1.0), (-0.7818, -0.6235, -1.0), (-0.7818, -0.6235, 1.0), (-0.901, -0.4339, -1.0), (-0.901, -0.4339, 1.0), (-0.9749, -0.2225, -1.0), (-0.9749, -0.2225, 1.0), (-1.0, 0.0, -1.0), (-1.0, 0.0, 1.0), (-0.9749, 0.2225, -1.0), (-0.9749, 0.2225, 1.0), (-0.901, 0.4339, -1.0), (-0.901, 0.4339, 1.0), (-0.7818, 0.6235, -1.0), (-0.7818, 0.6235, 1.0), (-0.6235, 0.7818, -1.0), (-0.6235, 0.7818, 1.0), (-0.4339, 0.901, -1.0), (-0.4339, 0.901, 1.0), (-0.2225, 0.9749, -1.0), (-0.2225, 0.9749, 1.0)], [], [(0, 1, 3, 2), (2, 3, 5, 4), (4, 5, 7, 6), (6, 7, 9, 8), (8, 9, 11, 10), (10, 11, 13, 12), (12, 13, 15, 14), (14, 15, 17, 16), (16, 17, 19, 18), (18, 19, 21, 20), (20, 21, 23, 22), (22, 23, 25, 24), (24, 25, 27, 26), (26, 27, 29, 28), (28, 29, 31, 30), (30, 31, 33, 32), (32, 33, 35, 34), (34, 35, 37, 36), (36, 37, 39, 38), (38, 39, 41, 40), (40, 41, 43, 42), (42, 43, 45, 44), (44, 45, 47, 46), (46, 47, 49, 48), (48, 49, 51, 50), (50, 51, 53, 52), (52, 53, 55, 54), (54, 55, 1, 0)])
me_cylinder_027.polygons.foreach_set('use_smooth', [True] * 28)
_uv = me_cylinder_027.uv_layers.new(name='UVMap')
_uv.uv.foreach_set('vector', [1.0, 0.0, 1.0, 1.0, 0.9643, 1.0, 0.9643, 0.0, 0.9643, 0.0, 0.9643, 1.0, 0.9286, 1.0, 0.9286, 0.0, 0.9286, 0.0, 0.9286, 1.0, 0.8929, 1.0, 0.8929, 0.0, 0.8929, 0.0, 0.8929, 1.0, 0.8571, 1.0, 0.8571, 0.0, 0.8571, 0.0, 0.8571, 1.0, 0.8214, 1.0, 0.8214, 0.0, 0.8214, 0.0, 0.8214, 1.0, 0.7857, 1.0, 0.7857, 0.0, 0.7857, 0.0, 0.7857, 1.0, 0.75, 1.0, 0.75, 0.0, 0.75, 0.0, 0.75, 1.0, 0.7143, 1.0, 0.7143, 0.0, 0.7143, 0.0, 0.7143, 1.0, 0.6786, 1.0, 0.6786, 0.0, 0.6786, 0.0, 0.6786, 1.0, 0.6429, 1.0, 0.6429, 0.0, 0.6429, 0.0, 0.6429, 1.0, 0.6071, 1.0, 0.6071, 0.0, 0.6071, 0.0, 0.6071, 1.0, 0.5714, 1.0, 0.5714, 0.0, 0.5714, 0.0, 0.5714, 1.0, 0.5357, 1.0, 0.5357, 0.0, 0.5357, 0.0, 0.5357, 1.0, 0.5, 1.0, 0.5, 0.0, 0.5, 0.0, 0.5, 1.0, 0.4643, 1.0, 0.4643, 0.0, 0.4643, 0.0, 0.4643, 1.0, 0.4286, 1.0, 0.4286, 0.0, 0.4286, 0.0, 0.4286, 1.0, 0.3929, 1.0, 0.3929, 0.0, 0.3929, 0.0, 0.3929, 1.0, 0.3571, 1.0, 0.3571, 0.0, 0.3571, 0.0, 0.3571, 1.0, 0.3214, 1.0, 0.3214, 0.0, 0.3214, 0.0, 0.3214, 1.0, 0.2857, 1.0, 0.2857, 0.0, 0.2857, 0.0, 0.2857, 1.0, 0.25, 1.0, 0.25, 0.0, 0.25, 0.0, 0.25, 1.0, 0.2143, 1.0, 0.2143, 0.0, 0.2143, 0.0, 0.2143, 1.0, 0.1786, 1.0, 0.1786, 0.0, 0.1786, 0.0, 0.1786, 1.0, 0.1429, 1.0, 0.1429, 0.0, 0.1429, 0.0, 0.1429, 1.0, 0.1071, 1.0, 0.1071, 0.0, 0.1071, 0.0, 0.1071, 1.0, 0.07143, 1.0, 0.07143, 0.0, 0.07143, 0.0, 0.07143, 1.0, 0.03571, 1.0, 0.03571, 0.0, 0.03571, 0.0, 0.03571, 1.0, 1.565e-07, 1.0, 1.565e-07, 0.0])
me_cylinder_027.materials.append(mat_material_002)
me_cylinder_027.update()

# ---- objects
ob_pipe_straight_head = bpy.data.objects.new('Pipe_straight_head', me_cylinder_026)
ob_pipe_straight = bpy.data.objects.new('Pipe_straight', me_cylinder_027)

# ---- transforms, parenting, visibility, modifiers, constraints
ob_pipe_straight_head.location = (0.0, 1.8, 0.0)
ob_pipe_straight_head.rotation_euler = (0.0, 1.571, 1.571)
ob_pipe_straight_head.scale = (0.9, 0.9, 0.5)
_m = ob_pipe_straight_head.modifiers.new('Auto Smooth', 'NODES')
_m.node_group = ng_auto_smooth
_gi = [s.identifier for s in ng_auto_smooth.interface.items_tree if s.item_type == 'SOCKET' and s.in_out == 'INPUT']
_m[_gi[1]] = 0.5236  # Angle
ob_pipe_straight.location = (0.0, 0.0, 0.0)
ob_pipe_straight.scale = (1.0, 1.0, 1.6)
_m = ob_pipe_straight.modifiers.new('Solidify', 'SOLIDIFY')
_m.thickness = 0.04
_m = ob_pipe_straight.modifiers.new('Auto Smooth', 'NODES')
_m.node_group = ng_auto_smooth
_gi = [s.identifier for s in ng_auto_smooth.interface.items_tree if s.item_type == 'SOCKET' and s.in_out == 'INPUT']
_m[_gi[1]] = 0.5236  # Angle

# ---- collection membership
col_pipe_division_variable.objects.link(ob_pipe_straight_head)
col_pipe_division_variable.objects.link(ob_pipe_straight)

# ---- scene / render settings (as saved in the file)
scene.frame_start = 1; scene.frame_end = 250; scene.frame_set(1)
scene.render.engine = 'BLENDER_EEVEE_NEXT'
scene.cycles.sampling_pattern = 'TABULATED_SOBOL'
scene.view_settings.view_transform = 'Filmic'
bpy.context.view_layer.update()

# ---- added for rendering (the .blend has no active camera and no usable light): camera, sun
cam_auto = bpy.data.cameras.new('AutoCamera')
cam_auto.lens = 50.0
cam_auto.sensor_width = 36.0
cam_auto.clip_end = 1000.0
ob_auto_camera = bpy.data.objects.new('AutoCamera', cam_auto)
scene.collection.objects.link(ob_auto_camera)
ob_auto_camera.location = (4.41664, -4.84997, 3.53331)
ob_auto_camera.rotation_euler = (1.09748, -7.21219e-08, 0.694738)
scene.camera = ob_auto_camera
light_auto_sun = bpy.data.lights.new('AutoSun', 'SUN')
light_auto_sun.energy = 3.0
light_auto_sun.angle = 0.0523599
ob_auto_sun = bpy.data.objects.new('AutoSun', light_auto_sun)
scene.collection.objects.link(ob_auto_sun)
ob_auto_sun.rotation_euler = (0.872665, 0.174533, 0.523599)
bpy.context.view_layer.update()
